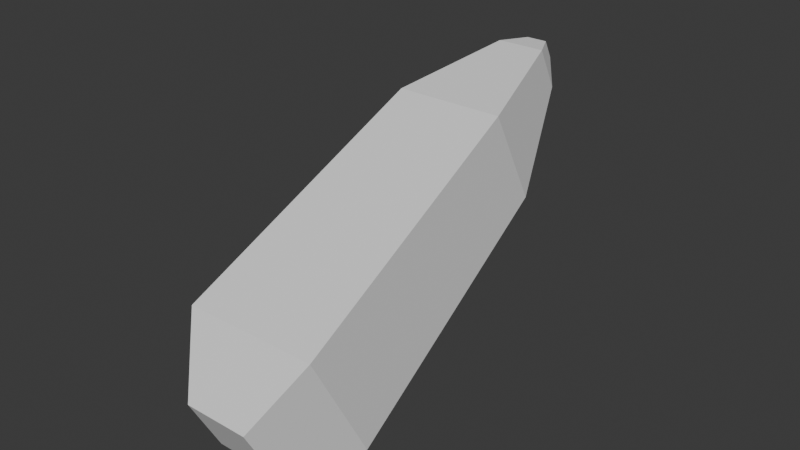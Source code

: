 # Source: peluru_roket.blend  (saved by Blender 5.1.30; exported with 4.5.12 LTS)
import bpy
from mathutils import Matrix  # noqa: F401  (used for matrix-valued properties, if any)

bpy.ops.wm.read_factory_settings(use_empty=True)
scene = bpy.context.scene
scene.name = 'Scene'

# ---- collections
col_collection = bpy.data.collections.new('Collection'); scene.collection.children.link(col_collection)
col_collection_001 = bpy.data.collections.new('Collection.001'); col_collection.children.link(col_collection_001)
col_collection_002 = bpy.data.collections.new('Collection.002'); col_collection_001.children.link(col_collection_002)
col_collection_003 = bpy.data.collections.new('Collection.003'); col_collection_002.children.link(col_collection_003)

# ---- world
world_world = bpy.data.worlds.new('World'); scene.world = world_world
world_world.use_nodes = True; world_world.node_tree.nodes.clear()
_N = world_world.node_tree.nodes; _L = world_world.node_tree.links
n0 = _N.new('ShaderNodeOutputWorld'); n0.name = 'World Output'; n0.location = (200, 100)
n1 = _N.new('ShaderNodeBackground'); n1.name = 'Background'; n1.location = (-200, 100)
n1.inputs[0].default_value = (0.05088, 0.05088, 0.05088, 1.0)
_L.new(n1.outputs[0], n0.inputs[0])
n0.is_active_output = True
world_world.color = (0.05088, 0.05088, 0.05088)
world_world.sun_shadow_jitter_overblur = 0.0

# ---- meshes
me_cube_003 = bpy.data.meshes.new('Cube.003')
me_cube_003.from_pydata([(-0.522, -0.522, -2.484), (-0.1681, -0.1681, 5.258), (-0.522, 0.522, -2.484), (-0.1681, 0.1681, 5.258), (0.522, -0.522, -2.484), (0.1681, -0.1681, 5.258), (0.522, 0.522, -2.484), (0.1681, 0.1681, 5.258), (-0.8806, -0.8806, 3.083), (-0.8806, 0.8806, 3.083), (0.8806, 0.8806, 3.083), (0.8806, -0.8806, 3.083), (-1.084, 1.084, -1.441), (-1.084, -1.084, -1.441), (1.084, 1.084, -1.441), (1.084, -1.084, -1.441), (-0.389, -0.389, 4.869), (-0.389, 0.389, 4.869), (0.389, 0.389, 4.869), (0.389, -0.389, 4.869)], [], [(13, 8, 9, 12), (12, 9, 10, 14), (14, 10, 11, 15), (15, 11, 8, 13), (2, 6, 4, 0), (7, 3, 1, 5), (16, 17, 9, 8), (17, 18, 10, 9), (18, 19, 11, 10), (19, 16, 8, 11), (2, 0, 13, 12), (6, 2, 12, 14), (4, 6, 14, 15), (0, 4, 15, 13), (1, 3, 17, 16), (3, 7, 18, 17), (7, 5, 19, 18), (5, 1, 16, 19)])
_uv = me_cube_003.uv_layers.new(name='UVMap')
_uv.uv.foreach_set('vector', [0.375, 0.0, 0.625, 0.0, 0.625, 0.25, 0.375, 0.25, 0.375, 0.25, 0.625, 0.25, 0.625, 0.5, 0.375, 0.5, 0.375, 0.5, 0.625, 0.5, 0.625, 0.75, 0.375, 0.75, 0.375, 0.75, 0.625, 0.75, 0.625, 1.0, 0.375, 1.0, 0.1898, 0.5648, 0.3102, 0.5648, 0.3102, 0.6852, 0.1898, 0.6852, 0.7261, 0.6011, 0.7739, 0.6011, 0.7739, 0.6489, 0.7261, 0.6489, 0.8052, 0.6802, 0.8052, 0.5698, 0.875, 0.5, 0.875, 0.75, 0.8052, 0.5698, 0.6948, 0.5698, 0.625, 0.5, 0.875, 0.5, 0.6948, 0.5698, 0.6948, 0.6802, 0.625, 0.75, 0.625, 0.5, 0.6948, 0.6802, 0.8052, 0.6802, 0.875, 0.75, 0.625, 0.75, 0.1898, 0.5648, 0.1898, 0.6852, 0.125, 0.75, 0.125, 0.5, 0.3102, 0.5648, 0.1898, 0.5648, 0.125, 0.5, 0.375, 0.5, 0.3102, 0.6852, 0.3102, 0.5648, 0.375, 0.5, 0.375, 0.75, 0.1898, 0.6852, 0.3102, 0.6852, 0.375, 0.75, 0.125, 0.75, 0.7739, 0.6489, 0.7739, 0.6011, 0.8052, 0.5698, 0.8052, 0.6802, 0.7739, 0.6011, 0.7261, 0.6011, 0.6948, 0.5698, 0.8052, 0.5698, 0.7261, 0.6011, 0.7261, 0.6489, 0.6948, 0.6802, 0.6948, 0.5698, 0.7261, 0.6489, 0.7739, 0.6489, 0.8052, 0.6802, 0.6948, 0.6802])
me_cube_003.update()

# ---- objects
ob_cube_004 = bpy.data.objects.new('Cube.004', me_cube_003)

# ---- transforms, parenting, visibility, modifiers, constraints
ob_cube_004.location = (0.5227, 0.5447, 1.732)
ob_cube_004.rotation_euler = (-1.085, -0.0, 0.0)
ob_cube_004.scale = (0.1333, 0.1333, 0.1333)

# ---- collection membership
col_collection_001.objects.link(ob_cube_004)

# ---- scene / render settings (as saved in the file)
scene.frame_start = 1; scene.frame_end = 250; scene.frame_set(1)
scene.render.engine = 'BLENDER_EEVEE_NEXT'
scene.render.bake_bias = 0.0
scene.render.bake_samples = 0
scene.cycles.sampling_pattern = 'TABULATED_SOBOL'
scene.eevee.use_volume_custom_range = False
bpy.context.view_layer.update()

# ---- added for rendering (the .blend has no active camera and no usable light): camera, sun
cam_auto = bpy.data.cameras.new('AutoCamera')
cam_auto.lens = 50.0
cam_auto.sensor_width = 36.0
cam_auto.clip_end = 1000.0
ob_auto_camera = bpy.data.objects.new('AutoCamera', cam_auto)
scene.collection.objects.link(ob_auto_camera)
ob_auto_camera.location = (1.73798, -0.75008, 2.79082)
ob_auto_camera.rotation_euler = (1.09748, -7.21219e-08, 0.694738)
scene.camera = ob_auto_camera
light_auto_sun = bpy.data.lights.new('AutoSun', 'SUN')
light_auto_sun.energy = 3.0
light_auto_sun.angle = 0.0523599
ob_auto_sun = bpy.data.objects.new('AutoSun', light_auto_sun)
scene.collection.objects.link(ob_auto_sun)
ob_auto_sun.rotation_euler = (0.872665, 0.174533, 0.523599)
bpy.context.view_layer.update()
